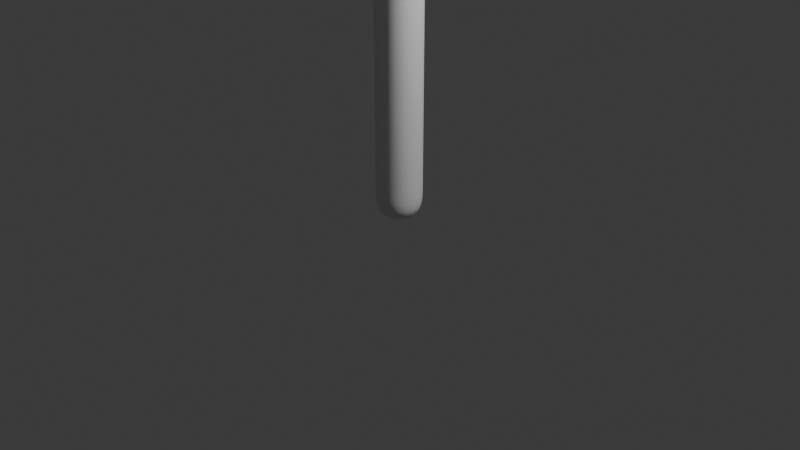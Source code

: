 # Source: treestump_03.blend  (saved by Blender 5.0.118; exported with 4.5.12 LTS)
import bpy
from mathutils import Matrix  # noqa: F401  (used for matrix-valued properties, if any)

bpy.ops.wm.read_factory_settings(use_empty=True)
scene = bpy.context.scene
scene.name = 'Scene'

# ---- collections
col_collection = bpy.data.collections.new('Collection'); scene.collection.children.link(col_collection)

# ---- world
world_world = bpy.data.worlds.new('World'); scene.world = world_world
world_world.use_nodes = True; world_world.node_tree.nodes.clear()
_N = world_world.node_tree.nodes; _L = world_world.node_tree.links
n0 = _N.new('ShaderNodeOutputWorld'); n0.name = 'World Output'; n0.location = (200, 100)
n1 = _N.new('ShaderNodeBackground'); n1.name = 'Background'; n1.location = (-200, 100)
n1.inputs[0].default_value = (0.05088, 0.05088, 0.05088, 1.0)
_L.new(n1.outputs[0], n0.inputs[0])
n0.is_active_output = True
world_world.color = (0.05088, 0.05088, 0.05088)
world_world.sun_shadow_jitter_overblur = 0.0

# ---- cameras
cam_camera = bpy.data.cameras.new('Camera')
cam_camera.clip_end = 100.0
cam_camera.ortho_scale = 7.314

# ---- lights
light_light = bpy.data.lights.new('Light', 'POINT')
light_light.energy = 1000.0
light_light.shadow_soft_size = 0.1

# ---- meshes
me_001 = bpy.data.meshes.new('平面.001')
me_001.from_pydata([(0.0, 0.0, 0.0), (0.0, 0.0, 1.0), (0.0, 0.0, 3.361), (-3.751, -0.9898, 4.518), (0.5193, 3.616, 4.161), (0.7652, -2.045, 5.28), (-1.876, -0.4949, 3.94), (-2.457, 0.5893, 6.006), (-0.1868, 1.552, 4.464), (-0.6206, 4.228, 6.496), (-0.4549, 3.218, 5.207), (-5.31, -0.9898, 6.805), (-4.064, 1.314, 7.627), (0.0, 0.0, 1.724), (2.492, -3.123, 5.844), (3.689, -3.97, 6.953), (-0.7243, -2.239, 7.136), (3.465, -2.228, 4.245), (-1.542, 2.484, 6.823)], [(0, 1), (13, 2), (6, 3), (10, 4), (2, 5), (2, 6), (6, 7), (2, 8), (10, 9), (8, 10), (3, 11), (7, 12), (1, 13), (5, 14), (14, 15), (5, 16), (14, 17), (8, 18)], [])
_uv = me_001.uv_layers.new(name='UV贴图')
_uv.uv.foreach_set('vector', [])
me_001.update()

# ---- objects
ob_light = bpy.data.objects.new('Light', light_light)
ob_camera = bpy.data.objects.new('Camera', cam_camera)
ob_x = bpy.data.objects.new('平面', me_001)

# ---- transforms, parenting, visibility, modifiers, constraints
ob_light.location = (4.076, 1.005, 5.904)
ob_light.rotation_euler = (0.6503, 0.05522, 1.866)
ob_light.lock_rotations_4d = False
ob_light.empty_display_type = 'ARROWS'
ob_light.color = (0.0, 0.0, 0.0, 0.0)
ob_light.lineart.crease_threshold = 0.0
ob_camera.location = (7.359, -6.926, 4.958)
ob_camera.rotation_euler = (1.109, 0.0, 0.8149)
ob_camera.lock_rotations_4d = False
ob_camera.empty_display_type = 'ARROWS'
ob_camera.color = (0.0, 0.0, 0.0, 0.0)
ob_camera.display_type = 'WIRE'
ob_camera.lineart.crease_threshold = 0.0
ob_x.location = (0.0, 0.0, 0.0)
_m = ob_x.modifiers.new('蒙皮', 'SKIN')
_m.use_smooth_shade = True
_m = ob_x.modifiers.new('Subdivision', 'SUBSURF')
_m.levels = 2

# ---- collection membership
col_collection.objects.link(ob_light)
col_collection.objects.link(ob_camera)
col_collection.objects.link(ob_x)

# ---- scene / render settings (as saved in the file)
scene.camera = ob_camera
scene.frame_start = 1; scene.frame_end = 250; scene.frame_set(1)
scene.render.engine = 'BLENDER_EEVEE_NEXT'
scene.render.bake_bias = 0.0
scene.render.bake_samples = 0
scene.cycles.sampling_pattern = 'TABULATED_SOBOL'
scene.eevee.use_volume_custom_range = False
bpy.context.view_layer.update()
